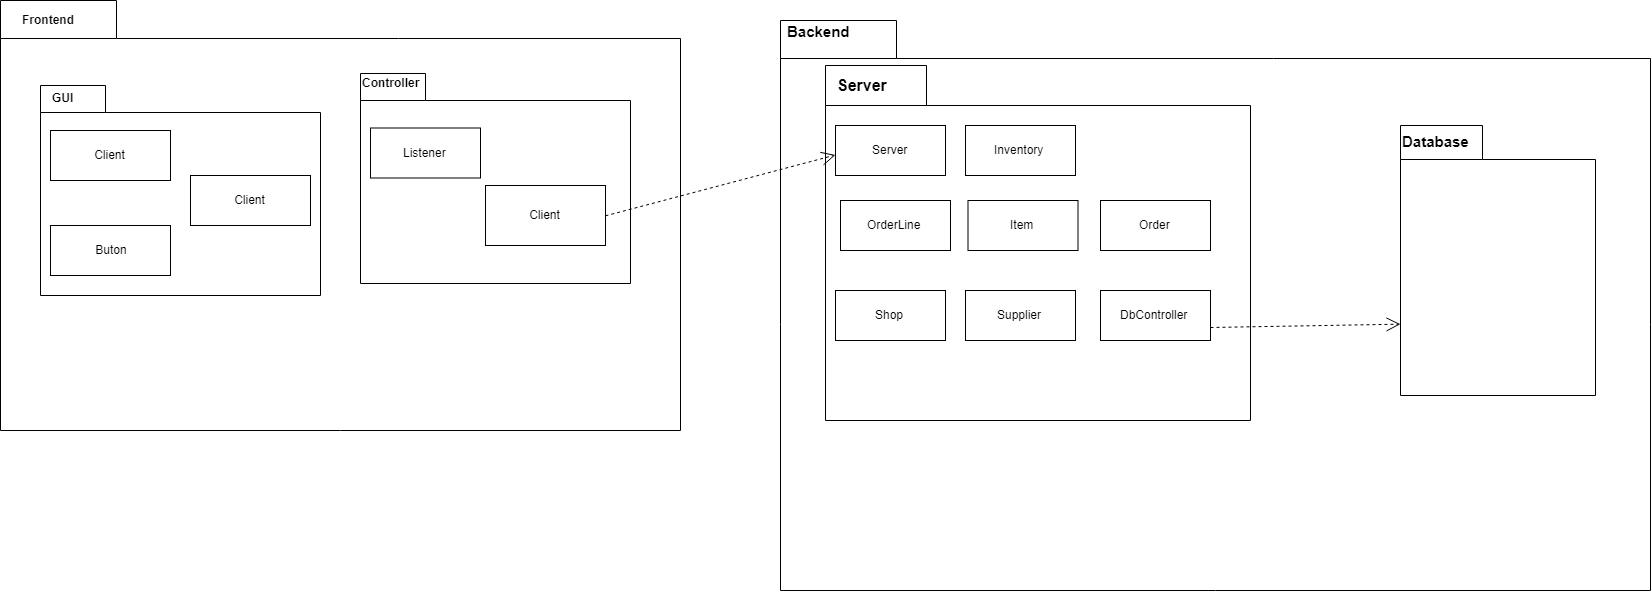

The diagram above was exported from draw.io. Its source (the exported page's mxGraphModel, read from the mxfile embedded in the PNG):
<mxGraphModel dx="1810" dy="978" grid="0" gridSize="10" guides="1" tooltips="1" connect="1" arrows="1" fold="1" page="0" pageScale="1" pageWidth="850" pageHeight="1100" math="0" shadow="0">
  <root>
    <mxCell id="0" />
    <mxCell id="1" parent="0" />
    <mxCell id="2" value="" style="shape=folder;fontStyle=1;spacingTop=10;tabWidth=116;tabHeight=38;tabPosition=left;html=1;" vertex="1" parent="1">
      <mxGeometry x="20" y="20" width="680" height="430" as="geometry" />
    </mxCell>
    <mxCell id="3" value="&lt;b&gt;Frontend&lt;br&gt;&lt;/b&gt;&lt;br&gt;" style="text;html=1;resizable=0;points=[];autosize=1;align=left;verticalAlign=top;spacingTop=-4;" vertex="1" parent="1">
      <mxGeometry x="40" y="30" width="70" height="30" as="geometry" />
    </mxCell>
    <mxCell id="4" value="" style="shape=folder;fontStyle=1;spacingTop=10;tabWidth=65;tabHeight=27;tabPosition=left;html=1;" vertex="1" parent="1">
      <mxGeometry x="60" y="105" width="280" height="210" as="geometry" />
    </mxCell>
    <mxCell id="5" value="&lt;b&gt;GUI&lt;/b&gt;" style="text;html=1;resizable=0;points=[];autosize=1;align=left;verticalAlign=top;spacingTop=-4;" vertex="1" parent="1">
      <mxGeometry x="70" y="107.5" width="40" height="20" as="geometry" />
    </mxCell>
    <mxCell id="6" value="" style="shape=folder;fontStyle=1;spacingTop=10;tabWidth=65;tabHeight=27;tabPosition=left;html=1;" vertex="1" parent="1">
      <mxGeometry x="380" y="93" width="270" height="210" as="geometry" />
    </mxCell>
    <mxCell id="7" value="&lt;b&gt;Controller&lt;br&gt;&lt;/b&gt;&lt;br&gt;" style="text;html=1;resizable=0;points=[];autosize=1;align=left;verticalAlign=top;spacingTop=-4;" vertex="1" parent="1">
      <mxGeometry x="380" y="92.5" width="70" height="30" as="geometry" />
    </mxCell>
    <mxCell id="8" value="" style="shape=folder;fontStyle=1;spacingTop=10;tabWidth=116;tabHeight=38;tabPosition=left;html=1;" vertex="1" parent="1">
      <mxGeometry x="800" y="40" width="870" height="570" as="geometry" />
    </mxCell>
    <mxCell id="9" value="" style="shape=folder;fontStyle=1;spacingTop=10;tabWidth=101;tabHeight=40;tabPosition=left;html=1;" vertex="1" parent="1">
      <mxGeometry x="845" y="85" width="425" height="355" as="geometry" />
    </mxCell>
    <mxCell id="10" value="Server" style="html=1;" vertex="1" parent="1">
      <mxGeometry x="855" y="145" width="110" height="50" as="geometry" />
    </mxCell>
    <mxCell id="11" value="Shop" style="html=1;" vertex="1" parent="1">
      <mxGeometry x="855" y="310" width="110" height="50" as="geometry" />
    </mxCell>
    <mxCell id="12" value="DbController" style="html=1;" vertex="1" parent="1">
      <mxGeometry x="1120" y="310" width="110" height="50" as="geometry" />
    </mxCell>
    <mxCell id="13" value="Listener" style="html=1;" vertex="1" parent="1">
      <mxGeometry x="390" y="147.5" width="110" height="50" as="geometry" />
    </mxCell>
    <mxCell id="14" value="Supplier" style="html=1;" vertex="1" parent="1">
      <mxGeometry x="985" y="310" width="110" height="50" as="geometry" />
    </mxCell>
    <mxCell id="15" value="Item" style="html=1;" vertex="1" parent="1">
      <mxGeometry x="987.5" y="220" width="110" height="50" as="geometry" />
    </mxCell>
    <mxCell id="16" value="Inventory" style="html=1;" vertex="1" parent="1">
      <mxGeometry x="985" y="145" width="110" height="50" as="geometry" />
    </mxCell>
    <mxCell id="17" value="Order" style="html=1;" vertex="1" parent="1">
      <mxGeometry x="1120" y="220" width="110" height="50" as="geometry" />
    </mxCell>
    <mxCell id="18" value="OrderLine" style="html=1;" vertex="1" parent="1">
      <mxGeometry x="860" y="220" width="110" height="50" as="geometry" />
    </mxCell>
    <mxCell id="19" value="Client" style="rounded=0;whiteSpace=wrap;html=1;" vertex="1" parent="1">
      <mxGeometry x="505" y="205" width="120" height="60" as="geometry" />
    </mxCell>
    <mxCell id="20" value="Client" style="rounded=0;whiteSpace=wrap;html=1;" vertex="1" parent="1">
      <mxGeometry x="70" y="150" width="120" height="50" as="geometry" />
    </mxCell>
    <mxCell id="21" value="&lt;br&gt;&lt;br&gt;" style="shape=folder;fontStyle=1;spacingTop=10;tabWidth=82;tabHeight=34;tabPosition=left;html=1;" vertex="1" parent="1">
      <mxGeometry x="1420" y="145" width="195" height="270" as="geometry" />
    </mxCell>
    <mxCell id="22" value="&lt;font style=&quot;font-size: 15px&quot;&gt;&lt;b&gt;Database&lt;/b&gt;&lt;/font&gt;" style="text;html=1;resizable=0;points=[];autosize=1;align=left;verticalAlign=top;spacingTop=-4;" vertex="1" parent="1">
      <mxGeometry x="1420" y="150" width="80" height="20" as="geometry" />
    </mxCell>
    <mxCell id="23" value="&lt;font size=&quot;1&quot;&gt;&lt;b style=&quot;font-size: 15px&quot;&gt;Backend&lt;/b&gt;&lt;/font&gt;" style="text;html=1;resizable=0;points=[];autosize=1;align=left;verticalAlign=top;spacingTop=-4;" vertex="1" parent="1">
      <mxGeometry x="805" y="40" width="80" height="20" as="geometry" />
    </mxCell>
    <mxCell id="24" value="&lt;font style=&quot;font-size: 16px&quot;&gt;&lt;b&gt;Server&lt;/b&gt;&lt;/font&gt;" style="text;html=1;resizable=0;points=[];autosize=1;align=left;verticalAlign=top;spacingTop=-4;" vertex="1" parent="1">
      <mxGeometry x="855" y="92.5" width="60" height="20" as="geometry" />
    </mxCell>
    <mxCell id="25" value="&amp;nbsp;" style="endArrow=open;endSize=12;dashed=1;html=1;exitX=1;exitY=0.75;exitDx=0;exitDy=0;entryX=0.004;entryY=0.737;entryDx=0;entryDy=0;entryPerimeter=0;" edge="1" source="12" target="21" parent="1">
      <mxGeometry x="-1" y="-754" width="160" relative="1" as="geometry">
        <mxPoint x="1220" y="249.5" as="sourcePoint" />
        <mxPoint x="1380" y="249.5" as="targetPoint" />
        <mxPoint x="-733" y="-531" as="offset" />
      </mxGeometry>
    </mxCell>
    <mxCell id="26" value="&amp;nbsp;" style="endArrow=open;endSize=12;dashed=1;html=1;exitX=1;exitY=0.5;exitDx=0;exitDy=0;" edge="1" source="19" parent="1">
      <mxGeometry x="-0.0976" y="-44" width="160" relative="1" as="geometry">
        <mxPoint x="695" y="174.5" as="sourcePoint" />
        <mxPoint x="855" y="174.5" as="targetPoint" />
        <mxPoint as="offset" />
      </mxGeometry>
    </mxCell>
    <mxCell id="27" value="Client" style="rounded=0;whiteSpace=wrap;html=1;" vertex="1" parent="1">
      <mxGeometry x="210" y="195" width="120" height="50" as="geometry" />
    </mxCell>
    <mxCell id="28" value="Buton" style="rounded=0;whiteSpace=wrap;html=1;" vertex="1" parent="1">
      <mxGeometry x="70" y="245" width="120" height="50" as="geometry" />
    </mxCell>
  </root>
</mxGraphModel>